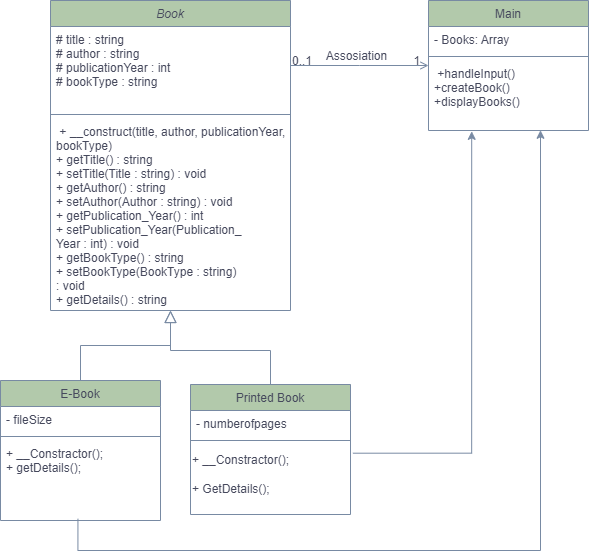

The diagram above was exported from draw.io. Its source (the exported page's mxGraphModel, read from the mxfile embedded in the PNG):
<mxGraphModel dx="1018" dy="480" grid="1" gridSize="10" guides="1" tooltips="1" connect="1" arrows="1" fold="1" page="1" pageScale="1" pageWidth="827" pageHeight="1169" background="#ffffff" math="0" shadow="0">
  <root>
    <mxCell id="WIyWlLk6GJQsqaUBKTNV-0" />
    <mxCell id="WIyWlLk6GJQsqaUBKTNV-1" parent="WIyWlLk6GJQsqaUBKTNV-0" />
    <mxCell id="zkfFHV4jXpPFQw0GAbJ--0" value="Book" style="swimlane;fontStyle=2;align=center;verticalAlign=top;childLayout=stackLayout;horizontal=1;startSize=26;horizontalStack=0;resizeParent=1;resizeLast=0;collapsible=1;marginBottom=0;rounded=0;shadow=0;strokeWidth=1;labelBackgroundColor=none;fillColor=#B2C9AB;strokeColor=#788AA3;fontColor=#46495D;" parent="WIyWlLk6GJQsqaUBKTNV-1" vertex="1">
      <mxGeometry x="130" y="120" width="240" height="310" as="geometry">
        <mxRectangle x="230" y="140" width="160" height="26" as="alternateBounds" />
      </mxGeometry>
    </mxCell>
    <mxCell id="zkfFHV4jXpPFQw0GAbJ--1" value="# title : string&#10;# author : string&#10;# publicationYear : int&#10;# bookType : string" style="text;align=left;verticalAlign=top;spacingLeft=4;spacingRight=4;overflow=hidden;rotatable=0;points=[[0,0.5],[1,0.5]];portConstraint=eastwest;labelBackgroundColor=none;fontColor=#46495D;rounded=0;" parent="zkfFHV4jXpPFQw0GAbJ--0" vertex="1">
      <mxGeometry y="26" width="240" height="84" as="geometry" />
    </mxCell>
    <mxCell id="zkfFHV4jXpPFQw0GAbJ--4" value="" style="line;html=1;strokeWidth=1;align=left;verticalAlign=middle;spacingTop=-1;spacingLeft=3;spacingRight=3;rotatable=0;labelPosition=right;points=[];portConstraint=eastwest;labelBackgroundColor=none;fillColor=#B2C9AB;strokeColor=#788AA3;fontColor=#46495D;rounded=0;" parent="zkfFHV4jXpPFQw0GAbJ--0" vertex="1">
      <mxGeometry y="110" width="240" height="8" as="geometry" />
    </mxCell>
    <mxCell id="zkfFHV4jXpPFQw0GAbJ--5" value=" + __construct(title, author, publicationYear, &#10;bookType)&#10;  + getTitle() : string&#10;  + setTitle(Title : string) : void&#10;  + getAuthor() : string&#10;  + setAuthor(Author : string) : void&#10;  + getPublication_Year() : int&#10;  + setPublication_Year(Publication_&#10;Year : int) : void&#10;  + getBookType() : string&#10;  + setBookType(BookType : string) &#10;: void&#10;  + getDetails() : string" style="text;align=left;verticalAlign=top;spacingLeft=4;spacingRight=4;overflow=hidden;rotatable=0;points=[[0,0.5],[1,0.5]];portConstraint=eastwest;labelBackgroundColor=none;fontColor=#46495D;rounded=0;" parent="zkfFHV4jXpPFQw0GAbJ--0" vertex="1">
      <mxGeometry y="118" width="240" height="192" as="geometry" />
    </mxCell>
    <mxCell id="GqVjRchnPQbNUiKFNoNT-4" style="edgeStyle=orthogonalEdgeStyle;rounded=0;orthogonalLoop=1;jettySize=auto;html=1;exitX=0.484;exitY=0.979;exitDx=0;exitDy=0;exitPerimeter=0;entryX=0.7;entryY=0.997;entryDx=0;entryDy=0;entryPerimeter=0;labelBackgroundColor=none;strokeColor=#788AA3;fontColor=default;" edge="1" parent="WIyWlLk6GJQsqaUBKTNV-1" source="zkfFHV4jXpPFQw0GAbJ--11" target="zkfFHV4jXpPFQw0GAbJ--24">
      <mxGeometry relative="1" as="geometry">
        <mxPoint x="640" y="260" as="targetPoint" />
        <Array as="points">
          <mxPoint x="157" y="670" />
          <mxPoint x="620" y="670" />
        </Array>
      </mxGeometry>
    </mxCell>
    <mxCell id="zkfFHV4jXpPFQw0GAbJ--6" value="E-Book" style="swimlane;fontStyle=0;align=center;verticalAlign=top;childLayout=stackLayout;horizontal=1;startSize=26;horizontalStack=0;resizeParent=1;resizeLast=0;collapsible=1;marginBottom=0;rounded=0;shadow=0;strokeWidth=1;labelBackgroundColor=none;fillColor=#B2C9AB;strokeColor=#788AA3;fontColor=#46495D;" parent="WIyWlLk6GJQsqaUBKTNV-1" vertex="1">
      <mxGeometry x="80" y="500" width="160" height="140" as="geometry">
        <mxRectangle x="130" y="380" width="160" height="26" as="alternateBounds" />
      </mxGeometry>
    </mxCell>
    <mxCell id="zkfFHV4jXpPFQw0GAbJ--7" value="- fileSize" style="text;align=left;verticalAlign=top;spacingLeft=4;spacingRight=4;overflow=hidden;rotatable=0;points=[[0,0.5],[1,0.5]];portConstraint=eastwest;labelBackgroundColor=none;fontColor=#46495D;rounded=0;" parent="zkfFHV4jXpPFQw0GAbJ--6" vertex="1">
      <mxGeometry y="26" width="160" height="26" as="geometry" />
    </mxCell>
    <mxCell id="zkfFHV4jXpPFQw0GAbJ--9" value="" style="line;html=1;strokeWidth=1;align=left;verticalAlign=middle;spacingTop=-1;spacingLeft=3;spacingRight=3;rotatable=0;labelPosition=right;points=[];portConstraint=eastwest;labelBackgroundColor=none;fillColor=#B2C9AB;strokeColor=#788AA3;fontColor=#46495D;rounded=0;" parent="zkfFHV4jXpPFQw0GAbJ--6" vertex="1">
      <mxGeometry y="52" width="160" height="8" as="geometry" />
    </mxCell>
    <mxCell id="zkfFHV4jXpPFQw0GAbJ--11" value="+ __Constractor();&#10;+ getDetails();" style="text;align=left;verticalAlign=top;spacingLeft=4;spacingRight=4;overflow=hidden;rotatable=0;points=[[0,0.5],[1,0.5]];portConstraint=eastwest;labelBackgroundColor=none;fontColor=#46495D;rounded=0;" parent="zkfFHV4jXpPFQw0GAbJ--6" vertex="1">
      <mxGeometry y="60" width="160" height="80" as="geometry" />
    </mxCell>
    <mxCell id="zkfFHV4jXpPFQw0GAbJ--12" value="" style="endArrow=block;endSize=10;endFill=0;shadow=0;strokeWidth=1;rounded=0;curved=0;edgeStyle=elbowEdgeStyle;elbow=vertical;labelBackgroundColor=none;strokeColor=#788AA3;fontColor=default;" parent="WIyWlLk6GJQsqaUBKTNV-1" source="zkfFHV4jXpPFQw0GAbJ--6" target="zkfFHV4jXpPFQw0GAbJ--0" edge="1">
      <mxGeometry width="160" relative="1" as="geometry">
        <mxPoint x="200" y="203" as="sourcePoint" />
        <mxPoint x="200" y="203" as="targetPoint" />
      </mxGeometry>
    </mxCell>
    <mxCell id="zkfFHV4jXpPFQw0GAbJ--13" value="Printed Book" style="swimlane;fontStyle=0;align=center;verticalAlign=top;childLayout=stackLayout;horizontal=1;startSize=26;horizontalStack=0;resizeParent=1;resizeLast=0;collapsible=1;marginBottom=0;rounded=0;shadow=0;strokeWidth=1;labelBackgroundColor=none;fillColor=#B2C9AB;strokeColor=#788AA3;fontColor=#46495D;" parent="WIyWlLk6GJQsqaUBKTNV-1" vertex="1">
      <mxGeometry x="270" y="504" width="160" height="130" as="geometry">
        <mxRectangle x="340" y="380" width="170" height="26" as="alternateBounds" />
      </mxGeometry>
    </mxCell>
    <mxCell id="zkfFHV4jXpPFQw0GAbJ--14" value="- numberofpages" style="text;align=left;verticalAlign=top;spacingLeft=4;spacingRight=4;overflow=hidden;rotatable=0;points=[[0,0.5],[1,0.5]];portConstraint=eastwest;labelBackgroundColor=none;fontColor=#46495D;rounded=0;" parent="zkfFHV4jXpPFQw0GAbJ--13" vertex="1">
      <mxGeometry y="26" width="160" height="26" as="geometry" />
    </mxCell>
    <mxCell id="zkfFHV4jXpPFQw0GAbJ--15" value="" style="line;html=1;strokeWidth=1;align=left;verticalAlign=middle;spacingTop=-1;spacingLeft=3;spacingRight=3;rotatable=0;labelPosition=right;points=[];portConstraint=eastwest;labelBackgroundColor=none;fillColor=#B2C9AB;strokeColor=#788AA3;fontColor=#46495D;rounded=0;" parent="zkfFHV4jXpPFQw0GAbJ--13" vertex="1">
      <mxGeometry y="52" width="160" height="8" as="geometry" />
    </mxCell>
    <mxCell id="GqVjRchnPQbNUiKFNoNT-1" value="+ __Constractor();&lt;div&gt;&lt;br&gt;&lt;div&gt;+ GetDetails();&lt;/div&gt;&lt;/div&gt;" style="text;html=1;align=left;verticalAlign=middle;resizable=0;points=[];autosize=1;strokeColor=none;fillColor=none;labelBackgroundColor=none;fontColor=#46495D;rounded=0;" vertex="1" parent="zkfFHV4jXpPFQw0GAbJ--13">
      <mxGeometry y="60" width="160" height="60" as="geometry" />
    </mxCell>
    <mxCell id="zkfFHV4jXpPFQw0GAbJ--16" value="" style="endArrow=block;endSize=10;endFill=0;shadow=0;strokeWidth=1;rounded=0;curved=0;edgeStyle=elbowEdgeStyle;elbow=vertical;exitX=0.5;exitY=0;exitDx=0;exitDy=0;labelBackgroundColor=none;strokeColor=#788AA3;fontColor=default;" parent="WIyWlLk6GJQsqaUBKTNV-1" source="zkfFHV4jXpPFQw0GAbJ--13" edge="1">
      <mxGeometry width="160" relative="1" as="geometry">
        <mxPoint x="350" y="500" as="sourcePoint" />
        <mxPoint x="250" y="430" as="targetPoint" />
        <Array as="points">
          <mxPoint x="300" y="470" />
        </Array>
      </mxGeometry>
    </mxCell>
    <mxCell id="zkfFHV4jXpPFQw0GAbJ--17" value="Main" style="swimlane;fontStyle=0;align=center;verticalAlign=top;childLayout=stackLayout;horizontal=1;startSize=26;horizontalStack=0;resizeParent=1;resizeLast=0;collapsible=1;marginBottom=0;rounded=0;shadow=0;strokeWidth=1;labelBackgroundColor=none;fillColor=#B2C9AB;strokeColor=#788AA3;fontColor=#46495D;" parent="WIyWlLk6GJQsqaUBKTNV-1" vertex="1">
      <mxGeometry x="508" y="120" width="160" height="130" as="geometry">
        <mxRectangle x="550" y="140" width="160" height="26" as="alternateBounds" />
      </mxGeometry>
    </mxCell>
    <mxCell id="zkfFHV4jXpPFQw0GAbJ--18" value="- Books: Array" style="text;align=left;verticalAlign=top;spacingLeft=4;spacingRight=4;overflow=hidden;rotatable=0;points=[[0,0.5],[1,0.5]];portConstraint=eastwest;labelBackgroundColor=none;fontColor=#46495D;rounded=0;" parent="zkfFHV4jXpPFQw0GAbJ--17" vertex="1">
      <mxGeometry y="26" width="160" height="26" as="geometry" />
    </mxCell>
    <mxCell id="zkfFHV4jXpPFQw0GAbJ--23" value="" style="line;html=1;strokeWidth=1;align=left;verticalAlign=middle;spacingTop=-1;spacingLeft=3;spacingRight=3;rotatable=0;labelPosition=right;points=[];portConstraint=eastwest;labelBackgroundColor=none;fillColor=#B2C9AB;strokeColor=#788AA3;fontColor=#46495D;rounded=0;" parent="zkfFHV4jXpPFQw0GAbJ--17" vertex="1">
      <mxGeometry y="52" width="160" height="8" as="geometry" />
    </mxCell>
    <mxCell id="zkfFHV4jXpPFQw0GAbJ--24" value=" +handleInput()&#10;  +createBook()&#10;  +displayBooks()" style="text;align=left;verticalAlign=top;spacingLeft=4;spacingRight=4;overflow=hidden;rotatable=0;points=[[0,0.5],[1,0.5]];portConstraint=eastwest;labelBackgroundColor=none;fontColor=#46495D;rounded=0;" parent="zkfFHV4jXpPFQw0GAbJ--17" vertex="1">
      <mxGeometry y="60" width="160" height="70" as="geometry" />
    </mxCell>
    <mxCell id="zkfFHV4jXpPFQw0GAbJ--26" value="" style="endArrow=open;shadow=0;strokeWidth=1;rounded=0;curved=0;endFill=1;edgeStyle=elbowEdgeStyle;elbow=vertical;labelBackgroundColor=none;strokeColor=#788AA3;fontColor=default;" parent="WIyWlLk6GJQsqaUBKTNV-1" source="zkfFHV4jXpPFQw0GAbJ--0" target="zkfFHV4jXpPFQw0GAbJ--17" edge="1">
      <mxGeometry x="0.5" y="41" relative="1" as="geometry">
        <mxPoint x="380" y="192" as="sourcePoint" />
        <mxPoint x="540" y="192" as="targetPoint" />
        <mxPoint x="-40" y="32" as="offset" />
      </mxGeometry>
    </mxCell>
    <mxCell id="zkfFHV4jXpPFQw0GAbJ--27" value="0..1" style="resizable=0;align=left;verticalAlign=bottom;labelBackgroundColor=none;fontSize=12;fillColor=#B2C9AB;strokeColor=#788AA3;fontColor=#46495D;rounded=0;" parent="zkfFHV4jXpPFQw0GAbJ--26" connectable="0" vertex="1">
      <mxGeometry x="-1" relative="1" as="geometry">
        <mxPoint y="4" as="offset" />
      </mxGeometry>
    </mxCell>
    <mxCell id="zkfFHV4jXpPFQw0GAbJ--28" value="1" style="resizable=0;align=right;verticalAlign=bottom;labelBackgroundColor=none;fontSize=12;fillColor=#B2C9AB;strokeColor=#788AA3;fontColor=#46495D;rounded=0;" parent="zkfFHV4jXpPFQw0GAbJ--26" connectable="0" vertex="1">
      <mxGeometry x="1" relative="1" as="geometry">
        <mxPoint x="-7" y="4" as="offset" />
      </mxGeometry>
    </mxCell>
    <mxCell id="zkfFHV4jXpPFQw0GAbJ--29" value="Assosiation" style="text;html=1;resizable=0;points=[];;align=center;verticalAlign=middle;labelBackgroundColor=none;rounded=0;shadow=0;strokeWidth=1;fontSize=12;fontColor=#46495D;" parent="zkfFHV4jXpPFQw0GAbJ--26" vertex="1" connectable="0">
      <mxGeometry x="0.5" y="49" relative="1" as="geometry">
        <mxPoint x="-38" y="40" as="offset" />
      </mxGeometry>
    </mxCell>
    <mxCell id="GqVjRchnPQbNUiKFNoNT-2" style="edgeStyle=orthogonalEdgeStyle;rounded=0;orthogonalLoop=1;jettySize=auto;html=1;entryX=0.27;entryY=1.012;entryDx=0;entryDy=0;entryPerimeter=0;exitX=1.015;exitY=0.145;exitDx=0;exitDy=0;exitPerimeter=0;labelBackgroundColor=none;strokeColor=#788AA3;fontColor=default;" edge="1" parent="WIyWlLk6GJQsqaUBKTNV-1" source="GqVjRchnPQbNUiKFNoNT-1" target="zkfFHV4jXpPFQw0GAbJ--24">
      <mxGeometry relative="1" as="geometry">
        <mxPoint x="550" y="260" as="targetPoint" />
        <Array as="points">
          <mxPoint x="551" y="573" />
        </Array>
      </mxGeometry>
    </mxCell>
  </root>
</mxGraphModel>